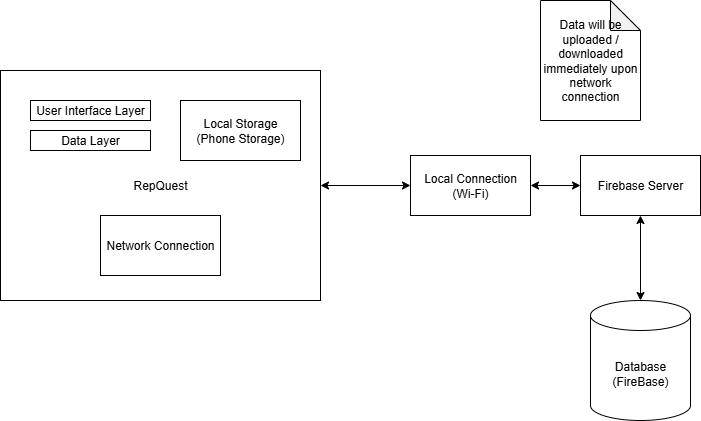

The diagram above was exported from draw.io. Its source (the exported page's mxGraphModel, read from the mxfile embedded in the PNG):
<mxGraphModel dx="1426" dy="743" grid="1" gridSize="10" guides="1" tooltips="1" connect="1" arrows="1" fold="1" page="1" pageScale="1" pageWidth="850" pageHeight="1100" math="0" shadow="0">
  <root>
    <mxCell id="0" />
    <mxCell id="1" parent="0" />
    <mxCell id="USHFS5u-cfhZees8Bxyp-1" value="Database&lt;div&gt;(FireBase)&lt;/div&gt;" style="shape=cylinder3;whiteSpace=wrap;html=1;boundedLbl=1;backgroundOutline=1;size=15;" parent="1" vertex="1">
      <mxGeometry x="650" y="440" width="100" height="120" as="geometry" />
    </mxCell>
    <mxCell id="USHFS5u-cfhZees8Bxyp-3" value="RepQuest" style="rounded=0;whiteSpace=wrap;html=1;" parent="1" vertex="1">
      <mxGeometry x="60" y="210" width="320" height="230" as="geometry" />
    </mxCell>
    <mxCell id="USHFS5u-cfhZees8Bxyp-4" value="User Interface Layer" style="rounded=0;whiteSpace=wrap;html=1;" parent="1" vertex="1">
      <mxGeometry x="90" y="240" width="120" height="20" as="geometry" />
    </mxCell>
    <mxCell id="USHFS5u-cfhZees8Bxyp-6" value="Local Storage&lt;div&gt;(Phone Storage)&lt;/div&gt;" style="rounded=0;whiteSpace=wrap;html=1;" parent="1" vertex="1">
      <mxGeometry x="240" y="240" width="120" height="60" as="geometry" />
    </mxCell>
    <mxCell id="USHFS5u-cfhZees8Bxyp-8" value="Network Connection" style="rounded=0;whiteSpace=wrap;html=1;" parent="1" vertex="1">
      <mxGeometry x="160" y="355" width="120" height="60" as="geometry" />
    </mxCell>
    <mxCell id="USHFS5u-cfhZees8Bxyp-12" value="Firebase Server" style="rounded=0;whiteSpace=wrap;html=1;" parent="1" vertex="1">
      <mxGeometry x="640" y="295" width="120" height="60" as="geometry" />
    </mxCell>
    <mxCell id="USHFS5u-cfhZees8Bxyp-14" value="Local Connection&lt;div&gt;(Wi-Fi)&lt;/div&gt;" style="whiteSpace=wrap;html=1;" parent="1" vertex="1">
      <mxGeometry x="470" y="295" width="120" height="60" as="geometry" />
    </mxCell>
    <mxCell id="USHFS5u-cfhZees8Bxyp-17" value="Data will be uploaded / downloaded immediately upon network connection" style="shape=note;whiteSpace=wrap;html=1;backgroundOutline=1;darkOpacity=0.05;" parent="1" vertex="1">
      <mxGeometry x="600" y="140" width="100" height="120" as="geometry" />
    </mxCell>
    <mxCell id="USHFS5u-cfhZees8Bxyp-18" value="" style="endArrow=classic;startArrow=classic;html=1;rounded=0;exitX=1;exitY=0.5;exitDx=0;exitDy=0;entryX=0;entryY=0.5;entryDx=0;entryDy=0;" parent="1" source="USHFS5u-cfhZees8Bxyp-3" target="USHFS5u-cfhZees8Bxyp-14" edge="1">
      <mxGeometry width="50" height="50" relative="1" as="geometry">
        <mxPoint x="400" y="400" as="sourcePoint" />
        <mxPoint x="450" y="350" as="targetPoint" />
      </mxGeometry>
    </mxCell>
    <mxCell id="USHFS5u-cfhZees8Bxyp-20" value="" style="endArrow=classic;startArrow=classic;html=1;rounded=0;exitX=1;exitY=0.5;exitDx=0;exitDy=0;" parent="1" source="USHFS5u-cfhZees8Bxyp-14" target="USHFS5u-cfhZees8Bxyp-12" edge="1">
      <mxGeometry width="50" height="50" relative="1" as="geometry">
        <mxPoint x="600" y="350" as="sourcePoint" />
        <mxPoint x="650" y="300" as="targetPoint" />
      </mxGeometry>
    </mxCell>
    <mxCell id="USHFS5u-cfhZees8Bxyp-23" value="" style="endArrow=classic;startArrow=classic;html=1;rounded=0;entryX=0.5;entryY=1;entryDx=0;entryDy=0;" parent="1" target="USHFS5u-cfhZees8Bxyp-12" edge="1">
      <mxGeometry width="50" height="50" relative="1" as="geometry">
        <mxPoint x="700" y="440" as="sourcePoint" />
        <mxPoint x="750" y="390" as="targetPoint" />
      </mxGeometry>
    </mxCell>
    <mxCell id="0FCbdVa9m_zdHKXR_pqc-2" style="edgeStyle=orthogonalEdgeStyle;rounded=0;orthogonalLoop=1;jettySize=auto;html=1;exitX=0.5;exitY=1;exitDx=0;exitDy=0;" parent="1" source="USHFS5u-cfhZees8Bxyp-4" target="USHFS5u-cfhZees8Bxyp-4" edge="1">
      <mxGeometry relative="1" as="geometry" />
    </mxCell>
    <mxCell id="0FCbdVa9m_zdHKXR_pqc-3" value="Data Layer" style="rounded=0;whiteSpace=wrap;html=1;" parent="1" vertex="1">
      <mxGeometry x="90" y="270" width="120" height="20" as="geometry" />
    </mxCell>
  </root>
</mxGraphModel>